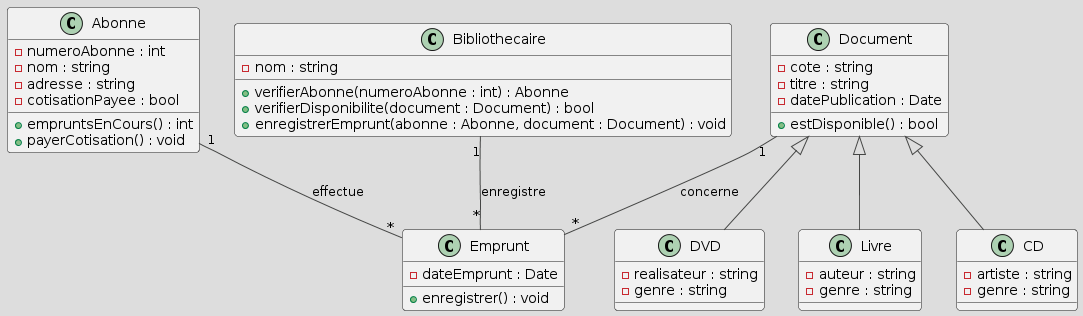

The diagram above was rendered by PlantUML. Its source (embedded in the PNG):
@startuml
!theme toy

class Abonne {
  - numeroAbonne : int
  - nom : string
  - adresse : string
  - cotisationPayee : bool
  + empruntsEnCours() : int
  + payerCotisation() : void
}

class Document {
  - cote : string
  - titre : string
  - datePublication : Date
  + estDisponible() : bool
}

class Livre extends Document {
  - auteur : string
  - genre : string
}

class CD extends Document {
  - artiste : string
  - genre : string
}

class DVD extends Document {
  - realisateur : string
  - genre : string
}

class Emprunt {
  - dateEmprunt : Date
  + enregistrer() : void
}

class Bibliothecaire {
  - nom : string
  + verifierAbonne(numeroAbonne : int) : Abonne
  + verifierDisponibilite(document : Document) : bool
  + enregistrerEmprunt(abonne : Abonne, document : Document) : void
}

Abonne "1" -- "*" Emprunt : effectue
Document "1" -- "*" Emprunt : concerne
Bibliothecaire "1" -- "*" Emprunt : enregistre
@enduml